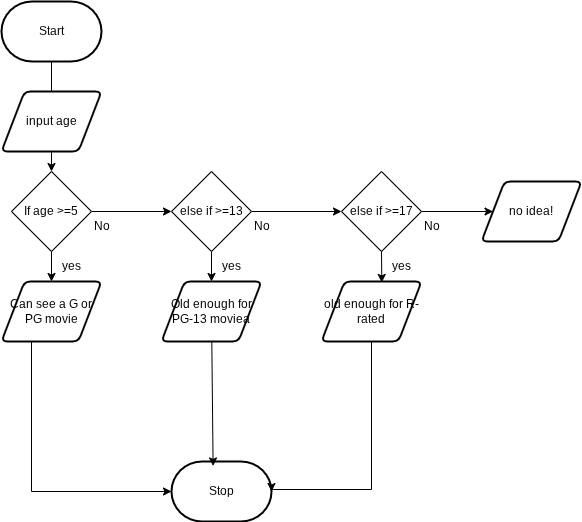

The diagram above was exported from draw.io. Its source (the exported page's mxGraphModel, read from the mxfile embedded in the PNG):
<mxGraphModel dx="1086" dy="662" grid="1" gridSize="10" guides="1" tooltips="1" connect="1" arrows="1" fold="1" page="1" pageScale="1" pageWidth="850" pageHeight="1100" math="0" shadow="0">
  <root>
    <mxCell id="0" />
    <mxCell id="1" parent="0" />
    <mxCell id="2" value="Start" style="strokeWidth=2;html=1;shape=mxgraph.flowchart.terminator;whiteSpace=wrap;" parent="1" vertex="1">
      <mxGeometry x="230" y="20" width="100" height="60" as="geometry" />
    </mxCell>
    <mxCell id="3" value="Stop" style="strokeWidth=2;html=1;shape=mxgraph.flowchart.terminator;whiteSpace=wrap;" parent="1" vertex="1">
      <mxGeometry x="400" y="480" width="100" height="60" as="geometry" />
    </mxCell>
    <mxCell id="7" value="" style="edgeStyle=orthogonalEdgeStyle;html=1;rounded=0;" edge="1" parent="1" source="2" target="5">
      <mxGeometry relative="1" as="geometry">
        <mxPoint x="280" y="80" as="sourcePoint" />
        <mxPoint x="280" y="450" as="targetPoint" />
      </mxGeometry>
    </mxCell>
    <mxCell id="23" style="edgeStyle=none;html=1;exitX=1;exitY=0.5;exitDx=0;exitDy=0;entryX=0;entryY=0.5;entryDx=0;entryDy=0;" edge="1" parent="1" source="5" target="16">
      <mxGeometry relative="1" as="geometry" />
    </mxCell>
    <mxCell id="5" value="If age &amp;gt;=5" style="rhombus;whiteSpace=wrap;html=1;" vertex="1" parent="1">
      <mxGeometry x="240" y="190" width="80" height="80" as="geometry" />
    </mxCell>
    <mxCell id="9" value="input age" style="shape=parallelogram;html=1;strokeWidth=2;perimeter=parallelogramPerimeter;whiteSpace=wrap;rounded=1;arcSize=12;size=0.23;" vertex="1" parent="1">
      <mxGeometry x="230" y="110" width="100" height="60" as="geometry" />
    </mxCell>
    <mxCell id="30" style="edgeStyle=none;html=1;entryX=0;entryY=0.5;entryDx=0;entryDy=0;" edge="1" parent="1" source="15" target="29">
      <mxGeometry relative="1" as="geometry" />
    </mxCell>
    <mxCell id="15" value="else if &amp;gt;=17" style="rhombus;whiteSpace=wrap;html=1;" vertex="1" parent="1">
      <mxGeometry x="570" y="190" width="80" height="80" as="geometry" />
    </mxCell>
    <mxCell id="24" style="edgeStyle=none;html=1;exitX=1;exitY=0.5;exitDx=0;exitDy=0;" edge="1" parent="1" source="16">
      <mxGeometry relative="1" as="geometry">
        <mxPoint x="570" y="230" as="targetPoint" />
      </mxGeometry>
    </mxCell>
    <mxCell id="35" style="edgeStyle=none;html=1;exitX=0.5;exitY=1;exitDx=0;exitDy=0;entryX=0.5;entryY=0;entryDx=0;entryDy=0;" edge="1" parent="1" source="16" target="33">
      <mxGeometry relative="1" as="geometry" />
    </mxCell>
    <mxCell id="16" value="else if &amp;gt;=13" style="rhombus;whiteSpace=wrap;html=1;" vertex="1" parent="1">
      <mxGeometry x="400" y="190" width="80" height="80" as="geometry" />
    </mxCell>
    <mxCell id="25" value="No" style="text;html=1;align=center;verticalAlign=middle;resizable=0;points=[];autosize=1;strokeColor=none;fillColor=none;" vertex="1" parent="1">
      <mxGeometry x="310" y="230" width="40" height="30" as="geometry" />
    </mxCell>
    <mxCell id="26" value="No" style="text;html=1;align=center;verticalAlign=middle;resizable=0;points=[];autosize=1;strokeColor=none;fillColor=none;" vertex="1" parent="1">
      <mxGeometry x="640" y="230" width="40" height="30" as="geometry" />
    </mxCell>
    <mxCell id="27" value="No" style="text;html=1;align=center;verticalAlign=middle;resizable=0;points=[];autosize=1;strokeColor=none;fillColor=none;" vertex="1" parent="1">
      <mxGeometry x="470" y="230" width="40" height="30" as="geometry" />
    </mxCell>
    <mxCell id="29" value="no idea!" style="shape=parallelogram;html=1;strokeWidth=2;perimeter=parallelogramPerimeter;whiteSpace=wrap;rounded=1;arcSize=12;size=0.23;" vertex="1" parent="1">
      <mxGeometry x="710" y="200" width="100" height="60" as="geometry" />
    </mxCell>
    <mxCell id="32" value="" style="edgeStyle=orthogonalEdgeStyle;html=1;rounded=0;" edge="1" parent="1" source="5" target="31">
      <mxGeometry relative="1" as="geometry">
        <mxPoint x="280" y="270" as="sourcePoint" />
        <mxPoint x="280" y="450" as="targetPoint" />
      </mxGeometry>
    </mxCell>
    <mxCell id="31" value="Can see a G or PG movie" style="shape=parallelogram;html=1;strokeWidth=2;perimeter=parallelogramPerimeter;whiteSpace=wrap;rounded=1;arcSize=12;size=0.23;" vertex="1" parent="1">
      <mxGeometry x="230" y="300" width="100" height="60" as="geometry" />
    </mxCell>
    <mxCell id="33" value="Old enough for PG-13 moviea" style="shape=parallelogram;html=1;strokeWidth=2;perimeter=parallelogramPerimeter;whiteSpace=wrap;rounded=1;arcSize=12;size=0.23;" vertex="1" parent="1">
      <mxGeometry x="390" y="300" width="100" height="60" as="geometry" />
    </mxCell>
    <mxCell id="34" value="old enough for R-rated" style="shape=parallelogram;html=1;strokeWidth=2;perimeter=parallelogramPerimeter;whiteSpace=wrap;rounded=1;arcSize=12;size=0.23;" vertex="1" parent="1">
      <mxGeometry x="550" y="300" width="100" height="60" as="geometry" />
    </mxCell>
    <mxCell id="36" style="edgeStyle=none;html=1;exitX=0.5;exitY=1;exitDx=0;exitDy=0;entryX=0.603;entryY=0.016;entryDx=0;entryDy=0;entryPerimeter=0;" edge="1" parent="1" source="15" target="34">
      <mxGeometry relative="1" as="geometry" />
    </mxCell>
    <mxCell id="37" style="edgeStyle=elbowEdgeStyle;html=1;rounded=0;entryX=0;entryY=0.5;entryDx=0;entryDy=0;entryPerimeter=0;elbow=vertical;" edge="1" parent="1" target="3">
      <mxGeometry relative="1" as="geometry">
        <mxPoint x="260" y="360" as="sourcePoint" />
        <mxPoint x="380" y="510" as="targetPoint" />
        <Array as="points">
          <mxPoint x="320" y="510" />
        </Array>
      </mxGeometry>
    </mxCell>
    <mxCell id="38" style="edgeStyle=none;html=1;entryX=0.416;entryY=0.074;entryDx=0;entryDy=0;entryPerimeter=0;" edge="1" parent="1" source="33" target="3">
      <mxGeometry relative="1" as="geometry" />
    </mxCell>
    <mxCell id="39" style="edgeStyle=elbowEdgeStyle;html=1;entryX=1;entryY=0.5;entryDx=0;entryDy=0;entryPerimeter=0;rounded=0;elbow=vertical;exitX=0.5;exitY=1;exitDx=0;exitDy=0;" edge="1" parent="1" source="34" target="3">
      <mxGeometry relative="1" as="geometry">
        <mxPoint x="601.7" y="370" as="sourcePoint" />
        <mxPoint x="550" y="508.48" as="targetPoint" />
        <Array as="points">
          <mxPoint x="601.7" y="508" />
        </Array>
      </mxGeometry>
    </mxCell>
    <mxCell id="40" value="yes" style="text;html=1;align=center;verticalAlign=middle;resizable=0;points=[];autosize=1;strokeColor=none;fillColor=none;" vertex="1" parent="1">
      <mxGeometry x="280" y="270" width="40" height="30" as="geometry" />
    </mxCell>
    <mxCell id="41" value="yes" style="text;html=1;align=center;verticalAlign=middle;resizable=0;points=[];autosize=1;strokeColor=none;fillColor=none;" vertex="1" parent="1">
      <mxGeometry x="440" y="270" width="40" height="30" as="geometry" />
    </mxCell>
    <mxCell id="42" value="yes" style="text;html=1;align=center;verticalAlign=middle;resizable=0;points=[];autosize=1;strokeColor=none;fillColor=none;" vertex="1" parent="1">
      <mxGeometry x="610" y="270" width="40" height="30" as="geometry" />
    </mxCell>
  </root>
</mxGraphModel>